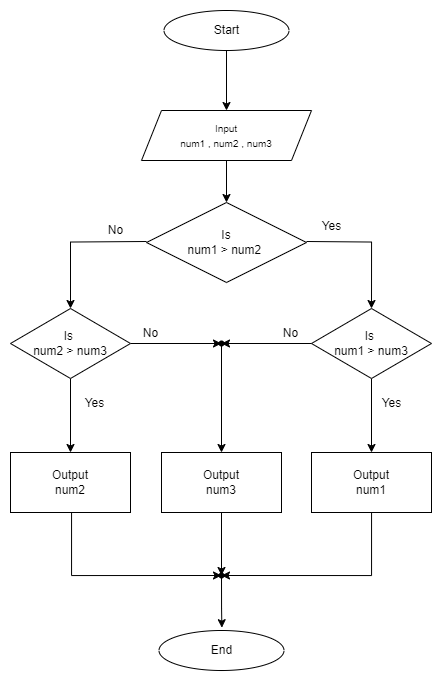

The diagram above was exported from draw.io. Its source (the exported page's mxGraphModel, read from the mxfile embedded in the PNG):
<mxGraphModel dx="1687" dy="882" grid="1" gridSize="10" guides="1" tooltips="1" connect="1" arrows="1" fold="1" page="1" pageScale="1" pageWidth="850" pageHeight="1100" math="0" shadow="0">
  <root>
    <mxCell id="0" />
    <mxCell id="1" parent="0" />
    <mxCell id="Fu45nAlyB5TS3Qrwe35T-9" style="edgeStyle=orthogonalEdgeStyle;rounded=0;orthogonalLoop=1;jettySize=auto;html=1;entryX=0.5;entryY=0;entryDx=0;entryDy=0;" edge="1" parent="1" source="Fu45nAlyB5TS3Qrwe35T-2" target="Fu45nAlyB5TS3Qrwe35T-3">
      <mxGeometry relative="1" as="geometry" />
    </mxCell>
    <mxCell id="Fu45nAlyB5TS3Qrwe35T-2" value="&lt;font style=&quot;font-size: 10px; font-family: Helvetica, Bangla1085, sans-serif;&quot;&gt;Input &lt;br&gt;num1 , num2 , num3&lt;/font&gt;" style="shape=parallelogram;perimeter=parallelogramPerimeter;whiteSpace=wrap;html=1;fixedSize=1;" vertex="1" parent="1">
      <mxGeometry x="210" y="160" width="170" height="50" as="geometry" />
    </mxCell>
    <mxCell id="Fu45nAlyB5TS3Qrwe35T-6" style="edgeStyle=orthogonalEdgeStyle;rounded=0;orthogonalLoop=1;jettySize=auto;html=1;entryX=0.5;entryY=0;entryDx=0;entryDy=0;" edge="1" parent="1" target="Fu45nAlyB5TS3Qrwe35T-4">
      <mxGeometry relative="1" as="geometry">
        <mxPoint x="215" y="291" as="sourcePoint" />
      </mxGeometry>
    </mxCell>
    <mxCell id="Fu45nAlyB5TS3Qrwe35T-11" style="edgeStyle=orthogonalEdgeStyle;rounded=0;orthogonalLoop=1;jettySize=auto;html=1;entryX=0.5;entryY=0;entryDx=0;entryDy=0;" edge="1" parent="1" target="Fu45nAlyB5TS3Qrwe35T-5">
      <mxGeometry relative="1" as="geometry">
        <mxPoint x="375" y="291" as="sourcePoint" />
      </mxGeometry>
    </mxCell>
    <mxCell id="Fu45nAlyB5TS3Qrwe35T-3" value="Is&lt;br&gt;num1 &amp;gt; num2&amp;nbsp;" style="rhombus;whiteSpace=wrap;html=1;" vertex="1" parent="1">
      <mxGeometry x="215" y="252" width="160" height="80" as="geometry" />
    </mxCell>
    <mxCell id="Fu45nAlyB5TS3Qrwe35T-13" style="edgeStyle=orthogonalEdgeStyle;rounded=0;orthogonalLoop=1;jettySize=auto;html=1;entryX=0.636;entryY=0.71;entryDx=0;entryDy=0;entryPerimeter=0;" edge="1" parent="1" source="Fu45nAlyB5TS3Qrwe35T-4" target="Fu45nAlyB5TS3Qrwe35T-12">
      <mxGeometry relative="1" as="geometry" />
    </mxCell>
    <mxCell id="Fu45nAlyB5TS3Qrwe35T-17" style="edgeStyle=orthogonalEdgeStyle;rounded=0;orthogonalLoop=1;jettySize=auto;html=1;entryX=0.5;entryY=0;entryDx=0;entryDy=0;" edge="1" parent="1" source="Fu45nAlyB5TS3Qrwe35T-4" target="Fu45nAlyB5TS3Qrwe35T-16">
      <mxGeometry relative="1" as="geometry" />
    </mxCell>
    <mxCell id="Fu45nAlyB5TS3Qrwe35T-4" value="Is&amp;nbsp;&lt;br&gt;num2 &amp;gt; num3" style="rhombus;whiteSpace=wrap;html=1;" vertex="1" parent="1">
      <mxGeometry x="79" y="358" width="120" height="70" as="geometry" />
    </mxCell>
    <mxCell id="Fu45nAlyB5TS3Qrwe35T-21" style="edgeStyle=orthogonalEdgeStyle;rounded=0;orthogonalLoop=1;jettySize=auto;html=1;entryX=0.5;entryY=0;entryDx=0;entryDy=0;" edge="1" parent="1" source="Fu45nAlyB5TS3Qrwe35T-5" target="Fu45nAlyB5TS3Qrwe35T-20">
      <mxGeometry relative="1" as="geometry" />
    </mxCell>
    <mxCell id="Fu45nAlyB5TS3Qrwe35T-5" value="Is&amp;nbsp;&lt;br&gt;num1 &amp;gt; num3" style="rhombus;whiteSpace=wrap;html=1;" vertex="1" parent="1">
      <mxGeometry x="380" y="358" width="120" height="70" as="geometry" />
    </mxCell>
    <mxCell id="Fu45nAlyB5TS3Qrwe35T-19" style="edgeStyle=orthogonalEdgeStyle;rounded=0;orthogonalLoop=1;jettySize=auto;html=1;entryX=0.5;entryY=0;entryDx=0;entryDy=0;" edge="1" parent="1" source="Fu45nAlyB5TS3Qrwe35T-12" target="Fu45nAlyB5TS3Qrwe35T-18">
      <mxGeometry relative="1" as="geometry" />
    </mxCell>
    <mxCell id="Fu45nAlyB5TS3Qrwe35T-15" style="edgeStyle=orthogonalEdgeStyle;rounded=0;orthogonalLoop=1;jettySize=auto;html=1;entryX=0.464;entryY=0.986;entryDx=0;entryDy=0;entryPerimeter=0;" edge="1" parent="1" source="Fu45nAlyB5TS3Qrwe35T-12" target="Fu45nAlyB5TS3Qrwe35T-12">
      <mxGeometry relative="1" as="geometry" />
    </mxCell>
    <mxCell id="Fu45nAlyB5TS3Qrwe35T-36" style="edgeStyle=orthogonalEdgeStyle;rounded=0;orthogonalLoop=1;jettySize=auto;html=1;" edge="1" parent="1" source="Fu45nAlyB5TS3Qrwe35T-16" target="Fu45nAlyB5TS3Qrwe35T-23">
      <mxGeometry relative="1" as="geometry">
        <Array as="points">
          <mxPoint x="140" y="625" />
        </Array>
      </mxGeometry>
    </mxCell>
    <mxCell id="Fu45nAlyB5TS3Qrwe35T-16" value="Output &lt;br&gt;num2" style="whiteSpace=wrap;html=1;" vertex="1" parent="1">
      <mxGeometry x="79" y="502" width="120" height="60" as="geometry" />
    </mxCell>
    <mxCell id="Fu45nAlyB5TS3Qrwe35T-25" style="edgeStyle=orthogonalEdgeStyle;rounded=0;orthogonalLoop=1;jettySize=auto;html=1;entryX=0.033;entryY=0.426;entryDx=0;entryDy=0;entryPerimeter=0;" edge="1" parent="1" source="Fu45nAlyB5TS3Qrwe35T-18" target="Fu45nAlyB5TS3Qrwe35T-23">
      <mxGeometry relative="1" as="geometry" />
    </mxCell>
    <mxCell id="Fu45nAlyB5TS3Qrwe35T-18" value="Output &lt;br&gt;num3" style="whiteSpace=wrap;html=1;" vertex="1" parent="1">
      <mxGeometry x="230" y="502" width="120" height="60" as="geometry" />
    </mxCell>
    <mxCell id="Fu45nAlyB5TS3Qrwe35T-38" style="edgeStyle=orthogonalEdgeStyle;rounded=0;orthogonalLoop=1;jettySize=auto;html=1;" edge="1" parent="1" source="Fu45nAlyB5TS3Qrwe35T-20" target="Fu45nAlyB5TS3Qrwe35T-23">
      <mxGeometry relative="1" as="geometry">
        <mxPoint x="310" y="621" as="targetPoint" />
        <Array as="points">
          <mxPoint x="440" y="625" />
        </Array>
      </mxGeometry>
    </mxCell>
    <mxCell id="Fu45nAlyB5TS3Qrwe35T-20" value="Output &lt;br&gt;num1" style="whiteSpace=wrap;html=1;" vertex="1" parent="1">
      <mxGeometry x="380" y="502" width="120" height="60" as="geometry" />
    </mxCell>
    <mxCell id="Fu45nAlyB5TS3Qrwe35T-22" value="" style="edgeStyle=orthogonalEdgeStyle;rounded=0;orthogonalLoop=1;jettySize=auto;html=1;" edge="1" parent="1" source="Fu45nAlyB5TS3Qrwe35T-5" target="Fu45nAlyB5TS3Qrwe35T-12">
      <mxGeometry relative="1" as="geometry">
        <mxPoint x="280" y="425.9999999999999" as="targetPoint" />
        <mxPoint x="400" y="426" as="sourcePoint" />
      </mxGeometry>
    </mxCell>
    <mxCell id="Fu45nAlyB5TS3Qrwe35T-12" value="" style="shape=waypoint;sketch=0;size=6;pointerEvents=1;points=[];fillColor=none;resizable=0;rotatable=0;perimeter=centerPerimeter;snapToPoint=1;" vertex="1" parent="1">
      <mxGeometry x="280" y="383" width="20" height="20" as="geometry" />
    </mxCell>
    <mxCell id="Fu45nAlyB5TS3Qrwe35T-43" style="edgeStyle=orthogonalEdgeStyle;rounded=0;orthogonalLoop=1;jettySize=auto;html=1;entryX=0.503;entryY=-0.07;entryDx=0;entryDy=0;entryPerimeter=0;" edge="1" parent="1" source="Fu45nAlyB5TS3Qrwe35T-23" target="Fu45nAlyB5TS3Qrwe35T-41">
      <mxGeometry relative="1" as="geometry" />
    </mxCell>
    <mxCell id="Fu45nAlyB5TS3Qrwe35T-23" value="" style="shape=waypoint;sketch=0;size=6;pointerEvents=1;points=[];fillColor=none;resizable=0;rotatable=0;perimeter=centerPerimeter;snapToPoint=1;" vertex="1" parent="1">
      <mxGeometry x="280" y="615" width="20" height="20" as="geometry" />
    </mxCell>
    <mxCell id="Fu45nAlyB5TS3Qrwe35T-30" value="No" style="text;html=1;align=center;verticalAlign=middle;resizable=0;points=[];autosize=1;strokeColor=none;fillColor=none;" vertex="1" parent="1">
      <mxGeometry x="164" y="265" width="40" height="30" as="geometry" />
    </mxCell>
    <mxCell id="Fu45nAlyB5TS3Qrwe35T-31" value="No" style="text;html=1;align=center;verticalAlign=middle;resizable=0;points=[];autosize=1;strokeColor=none;fillColor=none;" vertex="1" parent="1">
      <mxGeometry x="199" y="368" width="40" height="30" as="geometry" />
    </mxCell>
    <mxCell id="Fu45nAlyB5TS3Qrwe35T-32" value="No" style="text;html=1;align=center;verticalAlign=middle;resizable=0;points=[];autosize=1;strokeColor=none;fillColor=none;" vertex="1" parent="1">
      <mxGeometry x="339" y="368" width="40" height="30" as="geometry" />
    </mxCell>
    <mxCell id="Fu45nAlyB5TS3Qrwe35T-33" value="Yes" style="text;html=1;align=center;verticalAlign=middle;resizable=0;points=[];autosize=1;strokeColor=none;fillColor=none;" vertex="1" parent="1">
      <mxGeometry x="380" y="261" width="40" height="30" as="geometry" />
    </mxCell>
    <mxCell id="Fu45nAlyB5TS3Qrwe35T-34" value="Yes" style="text;html=1;align=center;verticalAlign=middle;resizable=0;points=[];autosize=1;strokeColor=none;fillColor=none;" vertex="1" parent="1">
      <mxGeometry x="440" y="438" width="40" height="30" as="geometry" />
    </mxCell>
    <mxCell id="Fu45nAlyB5TS3Qrwe35T-35" value="Yes" style="text;html=1;align=center;verticalAlign=middle;resizable=0;points=[];autosize=1;strokeColor=none;fillColor=none;" vertex="1" parent="1">
      <mxGeometry x="143" y="438" width="40" height="30" as="geometry" />
    </mxCell>
    <mxCell id="Fu45nAlyB5TS3Qrwe35T-40" style="edgeStyle=orthogonalEdgeStyle;rounded=0;orthogonalLoop=1;jettySize=auto;html=1;entryX=0.5;entryY=0;entryDx=0;entryDy=0;" edge="1" parent="1" source="Fu45nAlyB5TS3Qrwe35T-39" target="Fu45nAlyB5TS3Qrwe35T-2">
      <mxGeometry relative="1" as="geometry" />
    </mxCell>
    <mxCell id="Fu45nAlyB5TS3Qrwe35T-39" value="Start" style="ellipse;whiteSpace=wrap;html=1;" vertex="1" parent="1">
      <mxGeometry x="232.5" y="60" width="125" height="40" as="geometry" />
    </mxCell>
    <mxCell id="Fu45nAlyB5TS3Qrwe35T-41" value="End" style="ellipse;whiteSpace=wrap;html=1;" vertex="1" parent="1">
      <mxGeometry x="227.5" y="680" width="125" height="40" as="geometry" />
    </mxCell>
  </root>
</mxGraphModel>